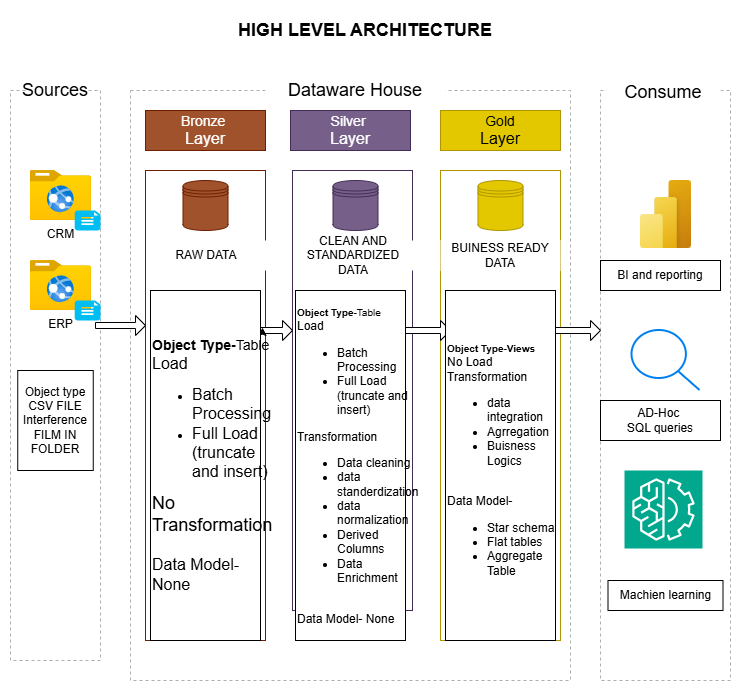

The diagram above was exported from draw.io. Its source (the exported page's mxGraphModel, read from the mxfile embedded in the PNG):
<mxGraphModel dx="524" dy="611" grid="1" gridSize="10" guides="1" tooltips="1" connect="1" arrows="1" fold="1" page="1" pageScale="1" pageWidth="850" pageHeight="1100" math="0" shadow="0">
  <root>
    <mxCell id="0" />
    <mxCell id="1" parent="0" />
    <mxCell id="KtVPwza4gh7IlsdXd2nB-1" parent="1" style="text;html=1;whiteSpace=wrap;strokeColor=none;fillColor=none;align=center;verticalAlign=middle;rounded=0;" value="&lt;b&gt;&lt;font style=&quot;font-size: 18px;&quot;&gt;HIGH LEVEL ARCHITECTURE&lt;/font&gt;&lt;/b&gt;" vertex="1">
      <mxGeometry height="60" width="730" x="10" y="10" as="geometry" />
    </mxCell>
    <mxCell id="KtVPwza4gh7IlsdXd2nB-2" parent="1" style="rounded=0;whiteSpace=wrap;html=1;fillColor=none;dashed=1;fontColor=#ffffff;strokeColor=#AEAEAE;" value="" vertex="1">
      <mxGeometry height="570" width="90" x="20" y="100" as="geometry" />
    </mxCell>
    <mxCell id="KtVPwza4gh7IlsdXd2nB-3" parent="1" style="rounded=0;whiteSpace=wrap;html=1;fillColor=default;strokeColor=none;" value="&lt;font style=&quot;font-size: 18px;&quot;&gt;Sources&lt;/font&gt;" vertex="1">
      <mxGeometry height="20" width="50" x="40" y="90" as="geometry" />
    </mxCell>
    <mxCell id="KtVPwza4gh7IlsdXd2nB-4" parent="1" style="rounded=0;whiteSpace=wrap;html=1;fillColor=none;dashed=1;fontColor=#ffffff;strokeColor=#AEAEAE;" value="" vertex="1">
      <mxGeometry height="590" width="440" x="140" y="100" as="geometry" />
    </mxCell>
    <mxCell id="KtVPwza4gh7IlsdXd2nB-5" parent="1" style="rounded=0;whiteSpace=wrap;html=1;strokeColor=none;" value="&lt;font style=&quot;font-size: 18px;&quot;&gt;Dataware House&lt;/font&gt;" vertex="1">
      <mxGeometry height="10" width="180" x="275" y="95" as="geometry" />
    </mxCell>
    <mxCell id="KtVPwza4gh7IlsdXd2nB-6" parent="1" style="rounded=0;whiteSpace=wrap;html=1;fillColor=none;dashed=1;fontColor=#ffffff;strokeColor=#AEAEAE;" value="" vertex="1">
      <mxGeometry height="590" width="130" x="610" y="100" as="geometry" />
    </mxCell>
    <mxCell id="KtVPwza4gh7IlsdXd2nB-7" parent="1" style="rounded=0;whiteSpace=wrap;html=1;strokeColor=none;" value="&lt;font style=&quot;font-size: 18px;&quot;&gt;Consume&lt;/font&gt;" vertex="1">
      <mxGeometry height="30" width="114" x="616" y="87" as="geometry" />
    </mxCell>
    <mxCell id="KtVPwza4gh7IlsdXd2nB-8" parent="1" style="rounded=0;whiteSpace=wrap;html=1;fillColor=#a0522d;fontColor=#ffffff;strokeColor=#6D1F00;" value="&lt;font style=&quot;font-size: 14px;&quot;&gt;Bronze&amp;nbsp;&lt;/font&gt;&lt;div&gt;&lt;font size=&quot;3&quot;&gt;Layer&lt;/font&gt;&lt;/div&gt;" vertex="1">
      <mxGeometry height="40" width="120" x="155" y="120" as="geometry" />
    </mxCell>
    <mxCell id="KtVPwza4gh7IlsdXd2nB-9" parent="1" style="rounded=0;whiteSpace=wrap;html=1;fillColor=#76608a;fontColor=#ffffff;strokeColor=#432D57;" value="&lt;font style=&quot;font-size: 14px;&quot;&gt;Silver&amp;nbsp;&lt;/font&gt;&lt;div&gt;&lt;font size=&quot;3&quot;&gt;Layer&lt;/font&gt;&lt;/div&gt;" vertex="1">
      <mxGeometry height="40" width="120" x="300" y="120" as="geometry" />
    </mxCell>
    <mxCell id="KtVPwza4gh7IlsdXd2nB-10" parent="1" style="rounded=0;whiteSpace=wrap;html=1;fillColor=#e3c800;fontColor=#000000;strokeColor=#B09500;" value="&lt;span style=&quot;font-size: 14px;&quot;&gt;Gold&lt;/span&gt;&lt;br&gt;&lt;div&gt;&lt;font size=&quot;3&quot;&gt;Layer&lt;/font&gt;&lt;/div&gt;" vertex="1">
      <mxGeometry height="40" width="120" x="450" y="120" as="geometry" />
    </mxCell>
    <mxCell id="KtVPwza4gh7IlsdXd2nB-11" parent="1" style="rounded=0;whiteSpace=wrap;html=1;fillColor=none;fontColor=#ffffff;strokeColor=#6D1F00;" value="" vertex="1">
      <mxGeometry height="470" width="120" x="155" y="180" as="geometry" />
    </mxCell>
    <mxCell id="KtVPwza4gh7IlsdXd2nB-12" parent="1" style="rounded=0;whiteSpace=wrap;html=1;fillColor=none;fontColor=#ffffff;strokeColor=#432D57;" value="" vertex="1">
      <mxGeometry height="440" width="120" x="302" y="180" as="geometry" />
    </mxCell>
    <mxCell id="KtVPwza4gh7IlsdXd2nB-13" parent="1" style="rounded=0;whiteSpace=wrap;html=1;fillColor=none;fontColor=#000000;strokeColor=#B09500;" value="" vertex="1">
      <mxGeometry height="470" width="120" x="450" y="180" as="geometry" />
    </mxCell>
    <mxCell id="KtVPwza4gh7IlsdXd2nB-14" parent="1" style="image;aspect=fixed;html=1;points=[];align=center;fontSize=12;image=img/lib/azure2/general/Folder_Website.svg;" value="CRM" vertex="1">
      <mxGeometry height="50" width="60.71" x="40" y="180" as="geometry" />
    </mxCell>
    <mxCell id="KtVPwza4gh7IlsdXd2nB-15" parent="1" style="verticalLabelPosition=bottom;html=1;verticalAlign=top;align=center;strokeColor=none;fillColor=#00BEF2;shape=mxgraph.azure.file_2;pointerEvents=1;" value="" vertex="1">
      <mxGeometry height="20" width="25.79" x="84.21000000000001" y="220" as="geometry" />
    </mxCell>
    <mxCell id="KtVPwza4gh7IlsdXd2nB-16" parent="1" style="image;aspect=fixed;html=1;points=[];align=center;fontSize=12;image=img/lib/azure2/general/Folder_Website.svg;" value="ERP" vertex="1">
      <mxGeometry height="50" width="60.71" x="39.99999999999999" y="270" as="geometry" />
    </mxCell>
    <mxCell id="KtVPwza4gh7IlsdXd2nB-17" parent="1" style="verticalLabelPosition=bottom;html=1;verticalAlign=top;align=center;strokeColor=none;fillColor=#00BEF2;shape=mxgraph.azure.file_2;pointerEvents=1;" value="" vertex="1">
      <mxGeometry height="20" width="25.79" x="84.21" y="310" as="geometry" />
    </mxCell>
    <mxCell id="KtVPwza4gh7IlsdXd2nB-18" parent="1" style="rounded=0;whiteSpace=wrap;html=1;" value="Object type CSV FILE&lt;div&gt;Interference FILM IN FOLDER&lt;/div&gt;" vertex="1">
      <mxGeometry height="100" width="75.5" x="27.25" y="380" as="geometry" />
    </mxCell>
    <mxCell id="KtVPwza4gh7IlsdXd2nB-22" parent="1" style="shape=datastore;whiteSpace=wrap;html=1;fillColor=#a0522d;fontColor=#ffffff;strokeColor=#6D1F00;" value="" vertex="1">
      <mxGeometry height="50" width="45" x="192.5" y="190" as="geometry" />
    </mxCell>
    <mxCell id="KtVPwza4gh7IlsdXd2nB-23" parent="1" style="shape=datastore;whiteSpace=wrap;html=1;fillColor=#e3c800;fontColor=#000000;strokeColor=#B09500;" value="" vertex="1">
      <mxGeometry height="50" width="45" x="487.5" y="190" as="geometry" />
    </mxCell>
    <mxCell id="KtVPwza4gh7IlsdXd2nB-24" parent="1" style="shape=datastore;whiteSpace=wrap;html=1;fillColor=#76608a;fontColor=#ffffff;strokeColor=#432D57;" value="" vertex="1">
      <mxGeometry height="50" width="45" x="342.5" y="190" as="geometry" />
    </mxCell>
    <mxCell id="KtVPwza4gh7IlsdXd2nB-25" parent="1" style="shape=singleArrow;whiteSpace=wrap;html=1;" value="" vertex="1">
      <mxGeometry height="20" width="50" x="252" y="330" as="geometry" />
    </mxCell>
    <mxCell id="KtVPwza4gh7IlsdXd2nB-26" parent="1" style="shape=singleArrow;whiteSpace=wrap;html=1;" value="" vertex="1">
      <mxGeometry height="20" width="50" x="105" y="325" as="geometry" />
    </mxCell>
    <mxCell id="KtVPwza4gh7IlsdXd2nB-28" parent="1" style="shape=singleArrow;whiteSpace=wrap;html=1;" value="" vertex="1">
      <mxGeometry height="20" width="50" x="410" y="330" as="geometry" />
    </mxCell>
    <mxCell id="KtVPwza4gh7IlsdXd2nB-29" parent="1" style="shape=singleArrow;whiteSpace=wrap;html=1;" value="" vertex="1">
      <mxGeometry height="20" width="50" x="560" y="330" as="geometry" />
    </mxCell>
    <mxCell id="KtVPwza4gh7IlsdXd2nB-32" edge="1" parent="1" source="KtVPwza4gh7IlsdXd2nB-25" style="edgeStyle=orthogonalEdgeStyle;rounded=0;orthogonalLoop=1;jettySize=auto;html=1;exitX=0;exitY=0;exitDx=20;exitDy=13;exitPerimeter=0;entryX=0;entryY=0;entryDx=20;entryDy=7;entryPerimeter=0;" target="KtVPwza4gh7IlsdXd2nB-25">
      <mxGeometry relative="1" as="geometry" />
    </mxCell>
    <mxCell id="KtVPwza4gh7IlsdXd2nB-35" parent="1" style="rounded=0;whiteSpace=wrap;html=1;fillColor=default;strokeColor=none;" value="RAW DATA" vertex="1">
      <mxGeometry height="30" width="120" x="156" y="250" as="geometry" />
    </mxCell>
    <mxCell id="KtVPwza4gh7IlsdXd2nB-36" parent="1" style="rounded=0;whiteSpace=wrap;html=1;strokeColor=none;" value="BUINESS READY DATA" vertex="1">
      <mxGeometry height="30" width="120" x="450" y="250" as="geometry" />
    </mxCell>
    <mxCell id="KtVPwza4gh7IlsdXd2nB-37" parent="1" style="rounded=0;whiteSpace=wrap;html=1;strokeColor=none;" value="CLEAN AND STANDARDIZED DATA" vertex="1">
      <mxGeometry height="30" width="120" x="303" y="250" as="geometry" />
    </mxCell>
    <mxCell id="KtVPwza4gh7IlsdXd2nB-38" parent="1" style="rounded=0;whiteSpace=wrap;html=1;align=left;" value="&lt;font style=&quot;font-size: 14px;&quot;&gt;&lt;b style=&quot;&quot;&gt;Object Type-&lt;/b&gt;&lt;font style=&quot;&quot;&gt;Table&lt;/font&gt;&lt;/font&gt;&lt;div&gt;&lt;font style=&quot;&quot; size=&quot;3&quot;&gt;Load&lt;/font&gt;&lt;/div&gt;&lt;div&gt;&lt;ul&gt;&lt;li&gt;&lt;font style=&quot;&quot; size=&quot;3&quot;&gt;Batch Processing&lt;/font&gt;&lt;/li&gt;&lt;li&gt;&lt;font style=&quot;&quot; size=&quot;3&quot;&gt;Full Load (truncate and insert)&lt;/font&gt;&lt;/li&gt;&lt;/ul&gt;&lt;div&gt;&lt;font style=&quot;font-size: 18px;&quot;&gt;No Transformation&lt;/font&gt;&lt;/div&gt;&lt;/div&gt;&lt;div&gt;&lt;font size=&quot;3&quot;&gt;&lt;br&gt;&lt;/font&gt;&lt;/div&gt;&lt;div&gt;&lt;font size=&quot;3&quot;&gt;Data Model- None&lt;/font&gt;&lt;/div&gt;" vertex="1">
      <mxGeometry height="350" width="110" x="160" y="300" as="geometry" />
    </mxCell>
    <mxCell id="KtVPwza4gh7IlsdXd2nB-39" parent="1" style="rounded=0;whiteSpace=wrap;html=1;align=left;" value="&lt;font style=&quot;font-size: 10px;&quot;&gt;&lt;b style=&quot;&quot;&gt;Object Type-&lt;/b&gt;Table&lt;/font&gt;&lt;div&gt;Load&lt;/div&gt;&lt;div&gt;&lt;ul&gt;&lt;li&gt;Batch Processing&lt;/li&gt;&lt;li&gt;Full Load (truncate and insert)&lt;/li&gt;&lt;/ul&gt;&lt;div&gt;Transformation&lt;/div&gt;&lt;/div&gt;&lt;div&gt;&lt;ul&gt;&lt;li&gt;Data cleaning&lt;/li&gt;&lt;li&gt;data standerdization&lt;/li&gt;&lt;li&gt;data normalization&lt;/li&gt;&lt;li&gt;Derived Columns&lt;/li&gt;&lt;li&gt;Data Enrichment&lt;/li&gt;&lt;/ul&gt;&lt;/div&gt;&lt;div&gt;&lt;br&gt;&lt;/div&gt;&lt;div&gt;Data Model- None&lt;/div&gt;" vertex="1">
      <mxGeometry height="350" width="110" x="305" y="300" as="geometry" />
    </mxCell>
    <mxCell id="KtVPwza4gh7IlsdXd2nB-40" parent="1" style="rounded=0;whiteSpace=wrap;html=1;align=left;" value="&lt;font style=&quot;font-size: 10px;&quot;&gt;&lt;b style=&quot;&quot;&gt;Object Type-Views&lt;/b&gt;&lt;/font&gt;&lt;div&gt;No Load&lt;/div&gt;&lt;div&gt;&lt;div&gt;Transformation&lt;/div&gt;&lt;/div&gt;&lt;div style=&quot;&quot;&gt;&lt;ul&gt;&lt;li&gt;data integration&lt;/li&gt;&lt;li&gt;Agrregation&lt;/li&gt;&lt;li&gt;Buisness Logics&lt;/li&gt;&lt;/ul&gt;&lt;/div&gt;&lt;div&gt;&lt;br&gt;&lt;/div&gt;&lt;div&gt;Data Model-&amp;nbsp;&lt;/div&gt;&lt;div&gt;&lt;ul&gt;&lt;li&gt;Star schema&lt;/li&gt;&lt;li&gt;Flat tables&lt;/li&gt;&lt;li&gt;Aggregate Table&lt;/li&gt;&lt;/ul&gt;&lt;/div&gt;" vertex="1">
      <mxGeometry height="350" width="110" x="455" y="300" as="geometry" />
    </mxCell>
    <mxCell id="KtVPwza4gh7IlsdXd2nB-41" parent="1" style="image;aspect=fixed;html=1;points=[];align=center;fontSize=12;image=img/lib/azure2/power_platform/PowerBI.svg;" value="" vertex="1">
      <mxGeometry height="68" width="51" x="650" y="190" as="geometry" />
    </mxCell>
    <mxCell id="KtVPwza4gh7IlsdXd2nB-42" parent="1" style="html=1;verticalLabelPosition=bottom;align=center;labelBackgroundColor=#ffffff;verticalAlign=top;strokeWidth=2;strokeColor=#0080F0;shadow=0;dashed=0;shape=mxgraph.ios7.icons.looking_glass;" value="" vertex="1">
      <mxGeometry height="60" width="68" x="641.5" y="340" as="geometry" />
    </mxCell>
    <mxCell id="KtVPwza4gh7IlsdXd2nB-43" parent="1" style="sketch=0;points=[[0,0,0],[0.25,0,0],[0.5,0,0],[0.75,0,0],[1,0,0],[0,1,0],[0.25,1,0],[0.5,1,0],[0.75,1,0],[1,1,0],[0,0.25,0],[0,0.5,0],[0,0.75,0],[1,0.25,0],[1,0.5,0],[1,0.75,0]];outlineConnect=0;fontColor=#232F3E;fillColor=#01A88D;strokeColor=#ffffff;dashed=0;verticalLabelPosition=bottom;verticalAlign=top;align=center;html=1;fontSize=12;fontStyle=0;aspect=fixed;shape=mxgraph.aws4.resourceIcon;resIcon=mxgraph.aws4.machine_learning;" value="" vertex="1">
      <mxGeometry height="78" width="78" x="634" y="480" as="geometry" />
    </mxCell>
    <mxCell id="KtVPwza4gh7IlsdXd2nB-44" parent="1" style="rounded=0;whiteSpace=wrap;html=1;" value="BI and reporting" vertex="1">
      <mxGeometry height="30" width="120" x="610" y="270" as="geometry" />
    </mxCell>
    <mxCell id="KtVPwza4gh7IlsdXd2nB-45" parent="1" style="rounded=0;whiteSpace=wrap;html=1;" value="AD-Hoc&amp;nbsp;&lt;div&gt;SQL queries&lt;/div&gt;" vertex="1">
      <mxGeometry height="40" width="120" x="610" y="410" as="geometry" />
    </mxCell>
    <mxCell id="KtVPwza4gh7IlsdXd2nB-46" parent="1" style="rounded=0;whiteSpace=wrap;html=1;" value="Machien learning" vertex="1">
      <mxGeometry height="30" width="115" x="617.5" y="590" as="geometry" />
    </mxCell>
  </root>
</mxGraphModel>